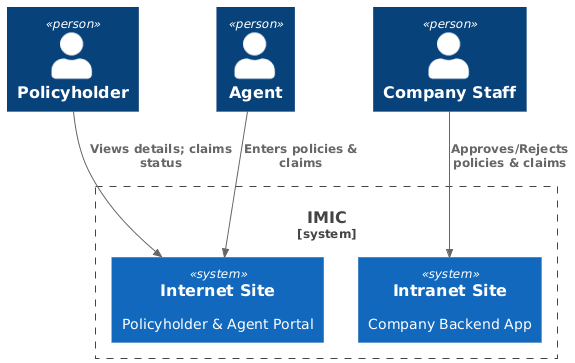

The diagram above was rendered by PlantUML. Its source (embedded in the PNG):
@startuml
!include https://raw.githubusercontent.com/plantuml-stdlib/C4-PlantUML/master/C4_Context.puml
Person(policyholder, "Policyholder")
Person(agent, "Agent")
Person(staff, "Company Staff")
System_Boundary(imic, "IMIC") {
  System(web, "Internet Site", "Policyholder & Agent Portal")
  System(intranet, "Intranet Site", "Company Backend App")
}
Rel(policyholder, web, "Views details; claims status")
Rel(agent, web, "Enters policies & claims")
Rel(staff, intranet, "Approves/Rejects policies & claims")
@enduml